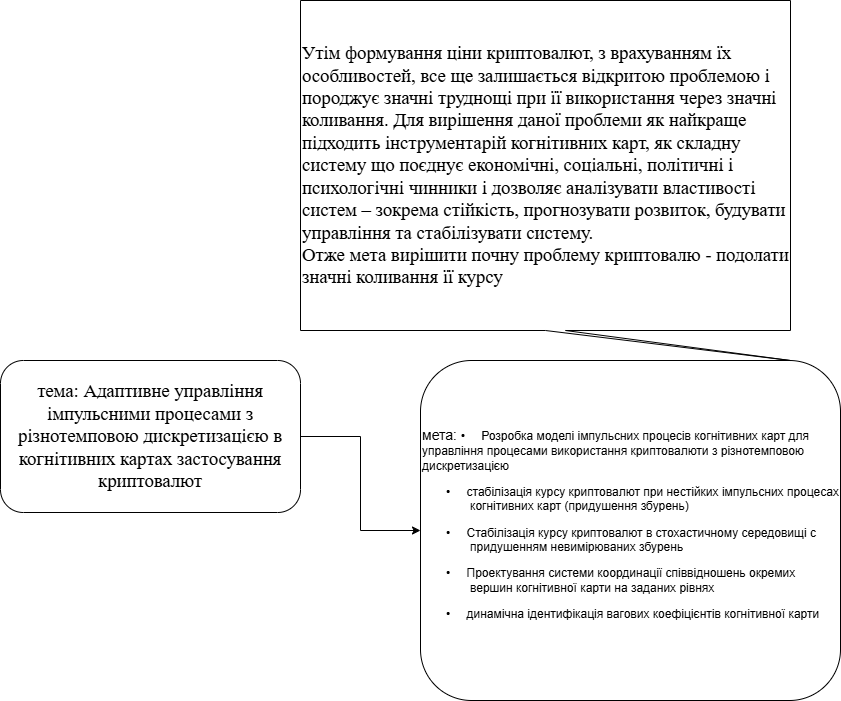

The diagram above was exported from draw.io. Its source (the exported page's mxGraphModel, read from the mxfile embedded in the PNG):
<mxGraphModel dx="1050" dy="1657" grid="1" gridSize="10" guides="1" tooltips="1" connect="1" arrows="1" fold="1" page="1" pageScale="1" pageWidth="850" pageHeight="1100" math="0" shadow="0">
  <root>
    <mxCell id="0" />
    <mxCell id="1" parent="0" />
    <mxCell id="sbWddvMowDPXe4-NV_j5-5" style="edgeStyle=orthogonalEdgeStyle;rounded=0;orthogonalLoop=1;jettySize=auto;html=1;exitX=1;exitY=0.5;exitDx=0;exitDy=0;entryX=0;entryY=0.5;entryDx=0;entryDy=0;" edge="1" parent="1" source="sbWddvMowDPXe4-NV_j5-3" target="sbWddvMowDPXe4-NV_j5-4">
      <mxGeometry relative="1" as="geometry" />
    </mxCell>
    <mxCell id="sbWddvMowDPXe4-NV_j5-3" value="&lt;span style=&quot;font-size:14.0pt;line-height:&lt;br/&gt;115%;font-family:&amp;quot;Times New Roman&amp;quot;,&amp;quot;serif&amp;quot;;mso-fareast-font-family:Calibri;&lt;br/&gt;mso-fareast-theme-font:minor-latin;mso-ansi-language:UK;mso-fareast-language:&lt;br/&gt;EN-US;mso-bidi-language:AR-SA&quot; lang=&quot;UK&quot;&gt;тема: Адаптивне управління імпульсними процесами з&lt;br&gt;різнотемповою дискретизацією в когнітивних картах застосування криптовалют&lt;/span&gt;" style="rounded=1;whiteSpace=wrap;html=1;" vertex="1" parent="1">
      <mxGeometry x="170" y="120" width="300" height="152" as="geometry" />
    </mxCell>
    <mxCell id="sbWddvMowDPXe4-NV_j5-4" value="&lt;font style=&quot;font-size: 14px;&quot;&gt;мета:&amp;nbsp;&lt;/font&gt;&lt;span style=&quot;text-indent: -18pt; background-color: transparent; color: light-dark(rgb(0, 0, 0), rgb(255, 255, 255)); font-family: Arial, &amp;quot;sans-serif&amp;quot;;&quot;&gt;•&lt;span style=&quot;font-variant-numeric: normal; font-variant-east-asian: normal; font-variant-alternates: normal; font-size-adjust: none; font-kerning: auto; font-optical-sizing: auto; font-feature-settings: normal; font-variation-settings: normal; font-variant-position: normal; font-variant-emoji: normal; font-stretch: normal; font-size: 7pt; line-height: normal; font-family: &amp;quot;Times New Roman&amp;quot;;&quot;&gt;&amp;nbsp;&amp;nbsp;&amp;nbsp;&amp;nbsp;&amp;nbsp;&amp;nbsp; &lt;/span&gt;&lt;/span&gt;&lt;span style=&quot;text-indent: -18pt; background-color: transparent; color: light-dark(rgb(0, 0, 0), rgb(255, 255, 255));&quot; lang=&quot;UK&quot;&gt;Розробка моделі імпульсних процесів когнітивних карт для управління процесами використання криптовалюти з різнотемповою дискретизацією&lt;/span&gt;&lt;p style=&quot;margin-left:36.0pt;text-indent:-18.0pt;mso-list:l0 level1 lfo1;&lt;br/&gt;tab-stops:list 36.0pt&quot; class=&quot;MsoNormal&quot;&gt;&lt;span style=&quot;font-family:&amp;quot;Arial&amp;quot;,&amp;quot;sans-serif&amp;quot;;&lt;br/&gt;mso-fareast-font-family:Arial;mso-ansi-language:RU&quot;&gt;•&lt;span style=&quot;font-variant-numeric: normal; font-variant-east-asian: normal; font-variant-alternates: normal; font-size-adjust: none; font-kerning: auto; font-optical-sizing: auto; font-feature-settings: normal; font-variation-settings: normal; font-variant-position: normal; font-variant-emoji: normal; font-stretch: normal; font-size: 7pt; line-height: normal; font-family: &amp;quot;Times New Roman&amp;quot;;&quot;&gt;&amp;nbsp;&amp;nbsp;&amp;nbsp;&amp;nbsp;&amp;nbsp;&amp;nbsp; &lt;/span&gt;&lt;/span&gt;&lt;span lang=&quot;UK&quot;&gt;стабілізація курсу криптовалют при нестійких імпульсних процесах&lt;br&gt;когнітивних карт (придушення збурень)&lt;/span&gt;&lt;/p&gt;&lt;p style=&quot;margin-left:36.0pt;text-indent:-18.0pt;mso-list:l0 level1 lfo1;&lt;br/&gt;tab-stops:list 36.0pt&quot; class=&quot;MsoNormal&quot;&gt;&lt;span style=&quot;font-family:&amp;quot;Arial&amp;quot;,&amp;quot;sans-serif&amp;quot;;&lt;br/&gt;mso-fareast-font-family:Arial;mso-ansi-language:RU&quot;&gt;•&lt;span style=&quot;font-variant-numeric: normal; font-variant-east-asian: normal; font-variant-alternates: normal; font-size-adjust: none; font-kerning: auto; font-optical-sizing: auto; font-feature-settings: normal; font-variation-settings: normal; font-variant-position: normal; font-variant-emoji: normal; font-stretch: normal; font-size: 7pt; line-height: normal; font-family: &amp;quot;Times New Roman&amp;quot;;&quot;&gt;&amp;nbsp;&amp;nbsp;&amp;nbsp;&amp;nbsp;&amp;nbsp;&amp;nbsp; &lt;/span&gt;&lt;/span&gt;&lt;span lang=&quot;UK&quot;&gt;Стабілізація курсу криптовалют в стохастичному середовищі с придушенням невимірюваних збурень&lt;/span&gt;&lt;/p&gt;&lt;p style=&quot;margin-left:36.0pt;text-indent:-18.0pt;mso-list:l0 level1 lfo1;&lt;br/&gt;tab-stops:list 36.0pt&quot; class=&quot;MsoNormal&quot;&gt;&lt;span style=&quot;font-family:&amp;quot;Arial&amp;quot;,&amp;quot;sans-serif&amp;quot;;&lt;br/&gt;mso-fareast-font-family:Arial;mso-ansi-language:RU&quot;&gt;•&lt;span style=&quot;font-variant-numeric: normal; font-variant-east-asian: normal; font-variant-alternates: normal; font-size-adjust: none; font-kerning: auto; font-optical-sizing: auto; font-feature-settings: normal; font-variation-settings: normal; font-variant-position: normal; font-variant-emoji: normal; font-stretch: normal; font-size: 7pt; line-height: normal; font-family: &amp;quot;Times New Roman&amp;quot;;&quot;&gt;&amp;nbsp;&amp;nbsp;&amp;nbsp;&amp;nbsp;&amp;nbsp;&amp;nbsp; &lt;/span&gt;&lt;/span&gt;&lt;span lang=&quot;UK&quot;&gt;Проектування системи координації співвідношень окремих вершин когнітивної карти на заданих рівнях&lt;/span&gt;&lt;/p&gt;&lt;p style=&quot;margin-left:36.0pt;text-indent:-18.0pt;mso-list:l0 level1 lfo1;&lt;br/&gt;tab-stops:list 36.0pt&quot; class=&quot;MsoNormal&quot;&gt;&lt;span style=&quot;font-family:&amp;quot;Arial&amp;quot;,&amp;quot;sans-serif&amp;quot;;&lt;br/&gt;mso-fareast-font-family:Arial;mso-ansi-language:RU&quot;&gt;•&lt;span style=&quot;font-variant-numeric: normal; font-variant-east-asian: normal; font-variant-alternates: normal; font-size-adjust: none; font-kerning: auto; font-optical-sizing: auto; font-feature-settings: normal; font-variation-settings: normal; font-variant-position: normal; font-variant-emoji: normal; font-stretch: normal; font-size: 7pt; line-height: normal; font-family: &amp;quot;Times New Roman&amp;quot;;&quot;&gt;&amp;nbsp;&amp;nbsp;&amp;nbsp;&amp;nbsp;&amp;nbsp;&amp;nbsp; &lt;/span&gt;&lt;/span&gt;&lt;span lang=&quot;UK&quot;&gt;динамічна ідентифікація вагових коефіцієнтів когнітивної карти&lt;/span&gt;&lt;/p&gt;" style="rounded=1;whiteSpace=wrap;html=1;align=left;" vertex="1" parent="1">
      <mxGeometry x="590" y="120" width="420" height="340" as="geometry" />
    </mxCell>
    <mxCell id="sbWddvMowDPXe4-NV_j5-6" value="&lt;span style=&quot;font-size:14.0pt;line-height:&lt;br/&gt;150%;font-family:&amp;quot;Times New Roman&amp;quot;,&amp;quot;serif&amp;quot;;mso-fareast-font-family:&amp;quot;Times New Roman&amp;quot;;&lt;br/&gt;mso-ansi-language:UK;mso-fareast-language:EN-US;mso-bidi-language:AR-SA&quot; lang=&quot;UK&quot;&gt;Утім формування ціни криптовалют, з врахуванням їх особливостей, все ще залишається відкритою проблемою і породжує значні труднощі при її використання через значні&lt;br&gt;коливання. Для вирішення даної проблеми як найкраще підходить інструментарій когнітивних карт, як складну систему що поєднує економічні, соціальні, політичні і психологічні чинники і дозволяє аналізувати властивості систем – зокрема стійкість, прогнозувати розвиток, будувати управління та стабілізувати систему.&amp;nbsp;&lt;/span&gt;&lt;div&gt;&lt;span style=&quot;font-size:14.0pt;line-height:&lt;br/&gt;150%;font-family:&amp;quot;Times New Roman&amp;quot;,&amp;quot;serif&amp;quot;;mso-fareast-font-family:&amp;quot;Times New Roman&amp;quot;;&lt;br/&gt;mso-ansi-language:UK;mso-fareast-language:EN-US;mso-bidi-language:AR-SA&quot; lang=&quot;UK&quot;&gt;Отже мета вирішити почну проблему криптовалю - подолати значні коливання її курсу&amp;nbsp;&lt;/span&gt;&lt;/div&gt;" style="shape=callout;whiteSpace=wrap;html=1;perimeter=calloutPerimeter;position2=1;align=left;" vertex="1" parent="1">
      <mxGeometry x="470" y="-240" width="490" height="360" as="geometry" />
    </mxCell>
  </root>
</mxGraphModel>